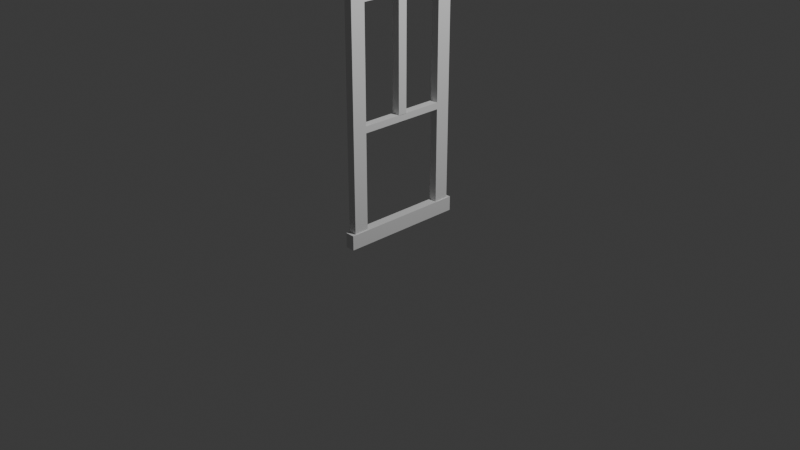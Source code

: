 # Source: blend.blend  (saved by Blender 4.2.66; exported with 4.5.12 LTS)
import bpy
from mathutils import Matrix  # noqa: F401  (used for matrix-valued properties, if any)

bpy.ops.wm.read_factory_settings(use_empty=True)
scene = bpy.context.scene
scene.name = 'Scene'

# ---- collections
col_collection = bpy.data.collections.new('Collection'); scene.collection.children.link(col_collection)

# ---- world
world_world = bpy.data.worlds.new('World'); scene.world = world_world
world_world.use_nodes = True; world_world.node_tree.nodes.clear()
_N = world_world.node_tree.nodes; _L = world_world.node_tree.links
n0 = _N.new('ShaderNodeOutputWorld'); n0.name = 'World Output'; n0.location = (300, 300)
n1 = _N.new('ShaderNodeBackground'); n1.name = 'Background'; n1.location = (10, 300)
n1.inputs[0].default_value = (0.05088, 0.05088, 0.05088, 1.0)
_L.new(n1.outputs[0], n0.inputs[0])
n0.is_active_output = True
world_world.color = (0.05088, 0.05088, 0.05088)
world_world.sun_shadow_jitter_overblur = 0.0

# ---- cameras
cam_camera = bpy.data.cameras.new('Camera')
cam_camera.clip_end = 100.0
cam_camera.ortho_scale = 7.314

# ---- lights
light_light = bpy.data.lights.new('Light', 'POINT')
light_light.energy = 1000.0
light_light.shadow_soft_size = 0.1

# ---- meshes
me_cube_054 = bpy.data.meshes.new('Cube.054')
me_cube_054.from_pydata([(-0.3876, -2.54, -48.8), (-0.3876, -2.54, -52.13), (-0.3876, -0.000122, -48.8), (-0.3876, -0.000122, -52.13), (2.226, -2.54, -48.8), (2.226, -2.54, -52.13), (2.226, -0.000122, -48.8), (2.226, -0.000122, -52.13), (1.838, -2.239, -50.0), (1.838, -2.239, 0.0), (1.838, 1.192e-07, -50.0), (1.838, 1.192e-07, 0.0), (2.145, -2.239, -50.0), (2.145, -2.239, 0.0), (2.145, -1.192e-07, -50.0), (2.145, -1.192e-07, 0.0), (-0.3068, -2.239, -50.0), (-0.3068, -2.239, 0.0), (-0.3068, 1.192e-07, -50.0), (-0.3068, 1.192e-07, 0.0), (-5.96e-08, -2.239, -50.0), (-5.96e-08, -2.239, 0.0), (-5.96e-08, 1.192e-07, -50.0), (-5.96e-08, 1.192e-07, 0.0), (-0.3068, -2.24, 1.526e-05), (-0.3068, -2.24, 5.883), (-0.3068, -0.0009764, 1.526e-05), (-0.3068, -0.0009764, 5.883), (2.145, -2.24, 1.526e-05), (2.145, -2.24, 5.883), (2.145, -0.0009767, 1.526e-05), (2.145, -0.0009767, 5.883)], [], [(0, 1, 3, 2), (2, 3, 7, 6), (6, 7, 5, 4), (4, 5, 1, 0), (2, 6, 4, 0), (7, 3, 1, 5), (8, 9, 11, 10), (10, 11, 15, 14), (14, 15, 13, 12), (12, 13, 9, 8), (10, 14, 12, 8), (15, 11, 9, 13), (16, 17, 19, 18), (18, 19, 23, 22), (22, 23, 21, 20), (20, 21, 17, 16), (18, 22, 20, 16), (23, 19, 17, 21), (24, 25, 27, 26), (26, 27, 31, 30), (30, 31, 29, 28), (28, 29, 25, 24), (26, 30, 28, 24), (31, 27, 25, 29)])
_uv = me_cube_054.uv_layers.new(name='UVMap')
_uv.uv.foreach_set('vector', [0.375, 0.0, 0.625, 0.0, 0.625, 0.25, 0.375, 0.25, 0.375, 0.25, 0.625, 0.25, 0.625, 0.5, 0.375, 0.5, 0.375, 0.5, 0.625, 0.5, 0.625, 0.75, 0.375, 0.75, 0.375, 0.75, 0.625, 0.75, 0.625, 1.0, 0.375, 1.0, 0.125, 0.5, 0.375, 0.5, 0.375, 0.75, 0.125, 0.75, 0.625, 0.5, 0.875, 0.5, 0.875, 0.75, 0.625, 0.75, 0.375, 0.0, 0.625, 0.0, 0.625, 0.25, 0.375, 0.25, 0.375, 0.25, 0.625, 0.25, 0.625, 0.5, 0.375, 0.5, 0.375, 0.5, 0.625, 0.5, 0.625, 0.75, 0.375, 0.75, 0.375, 0.75, 0.625, 0.75, 0.625, 1.0, 0.375, 1.0, 0.125, 0.5, 0.375, 0.5, 0.375, 0.75, 0.125, 0.75, 0.625, 0.5, 0.875, 0.5, 0.875, 0.75, 0.625, 0.75, 0.375, 0.0, 0.625, 0.0, 0.625, 0.25, 0.375, 0.25, 0.375, 0.25, 0.625, 0.25, 0.625, 0.5, 0.375, 0.5, 0.375, 0.5, 0.625, 0.5, 0.625, 0.75, 0.375, 0.75, 0.375, 0.75, 0.625, 0.75, 0.625, 1.0, 0.375, 1.0, 0.125, 0.5, 0.375, 0.5, 0.375, 0.75, 0.125, 0.75, 0.625, 0.5, 0.875, 0.5, 0.875, 0.75, 0.625, 0.75, 0.375, 0.0, 0.625, 0.0, 0.625, 0.25, 0.375, 0.25, 0.375, 0.25, 0.625, 0.25, 0.625, 0.5, 0.375, 0.5, 0.375, 0.5, 0.625, 0.5, 0.625, 0.75, 0.375, 0.75, 0.375, 0.75, 0.625, 0.75, 0.625, 1.0, 0.375, 1.0, 0.125, 0.5, 0.375, 0.5, 0.375, 0.75, 0.125, 0.75, 0.625, 0.5, 0.875, 0.5, 0.875, 0.75, 0.625, 0.75])
me_cube_054.materials.append(None)
me_cube_054.update()
me_cube_001 = bpy.data.meshes.new('Cube.001')
me_cube_001.from_pydata([(0.006294, -5.958, -0.4414), (0.006294, -5.958, 4.768e-07), (0.006294, -0.0007495, -0.4414), (0.006294, -0.0007495, 4.768e-07), (0.5483, -5.958, -0.4414), (0.5483, -5.958, 4.768e-07), (0.5483, -0.0007495, -0.4414), (0.5483, -0.0007495, 4.768e-07)], [], [(0, 1, 3, 2), (2, 3, 7, 6), (6, 7, 5, 4), (4, 5, 1, 0), (2, 6, 4, 0), (7, 3, 1, 5)])
_uv = me_cube_001.uv_layers.new(name='UVMap')
_uv.uv.foreach_set('vector', [0.375, 0.0, 0.625, 0.0, 0.625, 0.25, 0.375, 0.25, 0.375, 0.25, 0.625, 0.25, 0.625, 0.5, 0.375, 0.5, 0.375, 0.5, 0.625, 0.5, 0.625, 0.75, 0.375, 0.75, 0.375, 0.75, 0.625, 0.75, 0.625, 1.0, 0.375, 1.0, 0.125, 0.5, 0.375, 0.5, 0.375, 0.75, 0.125, 0.75, 0.625, 0.5, 0.875, 0.5, 0.875, 0.75, 0.625, 0.75])
me_cube_001.update()
me_cube_003 = bpy.data.meshes.new('Cube.003')
me_cube_003.from_pydata([(-1.0, -1.0, -1.0), (-1.0, -1.0, 23.49), (-1.0, 1.0, -1.0), (-1.0, 1.0, 23.49), (1.0, -1.0, -1.0), (1.0, -1.0, 23.49), (1.0, 1.0, -1.0), (1.0, 1.0, 23.49)], [], [(0, 1, 3, 2), (2, 3, 7, 6), (6, 7, 5, 4), (4, 5, 1, 0), (2, 6, 4, 0), (7, 3, 1, 5)])
_uv = me_cube_003.uv_layers.new(name='UVMap')
_uv.uv.foreach_set('vector', [0.375, 0.0, 0.625, 0.0, 0.625, 0.25, 0.375, 0.25, 0.375, 0.25, 0.625, 0.25, 0.625, 0.5, 0.375, 0.5, 0.375, 0.5, 0.625, 0.5, 0.625, 0.75, 0.375, 0.75, 0.375, 0.75, 0.625, 0.75, 0.625, 1.0, 0.375, 1.0, 0.125, 0.5, 0.375, 0.5, 0.375, 0.75, 0.125, 0.75, 0.625, 0.5, 0.875, 0.5, 0.875, 0.75, 0.625, 0.75])
me_cube_003.update()

# ---- objects
ob_light = bpy.data.objects.new('Light', light_light)
ob_camera = bpy.data.objects.new('Camera', cam_camera)
ob_cube_082 = bpy.data.objects.new('Cube.082', me_cube_054)
ob_cube = bpy.data.objects.new('Cube', me_cube_001)
ob_cube_001 = bpy.data.objects.new('Cube.001', me_cube_003)

# ---- transforms, parenting, visibility, modifiers, constraints
ob_light.location = (4.076, 1.005, 5.904)
ob_light.rotation_euler = (0.6503, 0.05522, 1.866)
ob_light.lock_rotations_4d = False
ob_light.empty_display_type = 'ARROWS'
ob_light.color = (0.0, 0.0, 0.0, 0.0)
ob_light.lineart.crease_threshold = 0.0
ob_camera.location = (7.359, -6.926, 4.958)
ob_camera.rotation_euler = (1.109, 0.0, 0.8149)
ob_camera.lock_rotations_4d = False
ob_camera.empty_display_type = 'ARROWS'
ob_camera.color = (0.0, 0.0, 0.0, 0.0)
ob_camera.display_type = 'WIRE'
ob_camera.lineart.crease_threshold = 0.0
ob_cube_082.location = (-0.0394, -0.4712, 2.327)
ob_cube_082.rotation_euler = (0.0, 0.0, 1.571)
ob_cube_082.scale = (0.5126, 0.03939, 0.04654)
ob_cube.location = (-0.04041, 0.4713, 1.14)
ob_cube.scale = (0.1627, 0.1582, 0.1582)
ob_cube_001.location = (0.004699, -1e-06, 2.284)
ob_cube_001.scale = (-0.0441, -0.04891, -0.04891)

# ---- collection membership
col_collection.objects.link(ob_light)
col_collection.objects.link(ob_camera)
col_collection.objects.link(ob_cube_082)
col_collection.objects.link(ob_cube)
col_collection.objects.link(ob_cube_001)

# ---- scene / render settings (as saved in the file)
scene.camera = ob_camera
scene.frame_start = 1; scene.frame_end = 250; scene.frame_set(1)
scene.render.engine = 'BLENDER_EEVEE_NEXT'
bpy.context.view_layer.update()

